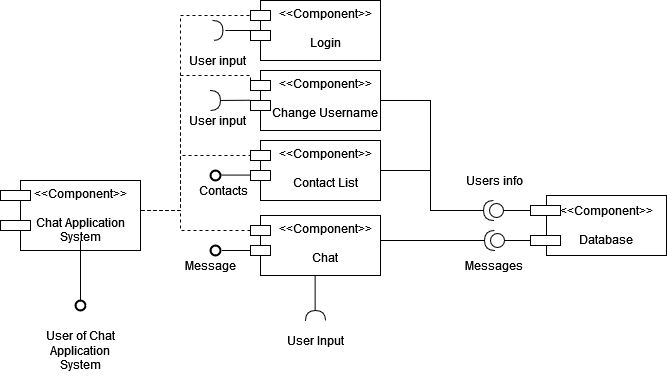

The diagram above was exported from draw.io. Its source (the exported page's mxGraphModel, read from the mxfile embedded in the PNG):
<mxGraphModel dx="1877" dy="1699" grid="1" gridSize="10" guides="1" tooltips="1" connect="1" arrows="1" fold="1" page="1" pageScale="1" pageWidth="827" pageHeight="1169" math="0" shadow="0">
  <root>
    <mxCell id="0" />
    <mxCell id="1" parent="0" />
    <mxCell id="ZsmgqfRSLHhfnduuy0cR-49" style="edgeStyle=orthogonalEdgeStyle;rounded=0;orthogonalLoop=1;jettySize=auto;html=1;exitX=1;exitY=0.5;exitDx=0;exitDy=0;entryX=1;entryY=0.5;entryDx=0;entryDy=0;entryPerimeter=0;endArrow=none;endFill=0;" parent="1" source="ZsmgqfRSLHhfnduuy0cR-60" target="DNyCJ5z98argA1VYbuBe-50" edge="1">
      <mxGeometry relative="1" as="geometry">
        <mxPoint x="380" y="220" as="targetPoint" />
        <mxPoint x="310" y="240" as="sourcePoint" />
        <Array as="points">
          <mxPoint x="300" y="220" />
        </Array>
      </mxGeometry>
    </mxCell>
    <mxCell id="DNyCJ5z98argA1VYbuBe-5" value="&lt;div&gt;&amp;lt;&amp;lt;Component&amp;gt;&amp;gt;&lt;/div&gt;&lt;div&gt;&lt;br&gt;&lt;/div&gt;&lt;div&gt;Chat Application System&lt;/div&gt;" style="rounded=0;whiteSpace=wrap;html=1;" parent="1" vertex="1">
      <mxGeometry x="-60" y="160" width="120" height="70" as="geometry" />
    </mxCell>
    <mxCell id="DNyCJ5z98argA1VYbuBe-7" value="&lt;div style=&quot;border-color: var(--border-color);&quot;&gt;&amp;lt;&amp;lt;Component&amp;gt;&amp;gt;&lt;/div&gt;&lt;div style=&quot;border-color: var(--border-color);&quot;&gt;&lt;br style=&quot;border-color: var(--border-color);&quot;&gt;&lt;/div&gt;Database" style="rounded=0;whiteSpace=wrap;html=1;" parent="1" vertex="1">
      <mxGeometry x="466" y="175" width="120" height="60" as="geometry" />
    </mxCell>
    <mxCell id="DNyCJ5z98argA1VYbuBe-10" value="" style="rounded=0;whiteSpace=wrap;html=1;" parent="1" vertex="1">
      <mxGeometry x="-80" y="170" width="30" height="10" as="geometry" />
    </mxCell>
    <mxCell id="DNyCJ5z98argA1VYbuBe-13" value="" style="rounded=0;whiteSpace=wrap;html=1;" parent="1" vertex="1">
      <mxGeometry x="-80" y="200" width="30" height="10" as="geometry" />
    </mxCell>
    <mxCell id="DNyCJ5z98argA1VYbuBe-23" value="" style="rounded=0;whiteSpace=wrap;html=1;" parent="1" vertex="1">
      <mxGeometry x="450" y="185" width="30" height="10" as="geometry" />
    </mxCell>
    <mxCell id="DNyCJ5z98argA1VYbuBe-24" value="" style="rounded=0;whiteSpace=wrap;html=1;" parent="1" vertex="1">
      <mxGeometry x="450" y="215" width="30" height="10" as="geometry" />
    </mxCell>
    <mxCell id="DNyCJ5z98argA1VYbuBe-27" value="" style="endArrow=none;html=1;rounded=0;" parent="1" source="DNyCJ5z98argA1VYbuBe-29" edge="1">
      <mxGeometry width="50" height="50" relative="1" as="geometry">
        <mxPoint y="280" as="sourcePoint" />
        <mxPoint y="220" as="targetPoint" />
      </mxGeometry>
    </mxCell>
    <mxCell id="DNyCJ5z98argA1VYbuBe-30" value="" style="endArrow=none;html=1;rounded=0;" parent="1" target="DNyCJ5z98argA1VYbuBe-29" edge="1">
      <mxGeometry width="50" height="50" relative="1" as="geometry">
        <mxPoint y="280" as="sourcePoint" />
        <mxPoint y="220" as="targetPoint" />
      </mxGeometry>
    </mxCell>
    <mxCell id="DNyCJ5z98argA1VYbuBe-29" value="" style="strokeWidth=2;html=1;shape=mxgraph.flowchart.start_2;whiteSpace=wrap;" parent="1" vertex="1">
      <mxGeometry x="-5" y="280" width="10" height="10" as="geometry" />
    </mxCell>
    <mxCell id="DNyCJ5z98argA1VYbuBe-38" value="" style="endArrow=none;html=1;rounded=0;" parent="1" edge="1">
      <mxGeometry width="50" height="50" relative="1" as="geometry">
        <mxPoint x="140" y="154.57999999999998" as="sourcePoint" />
        <mxPoint x="170" y="154.57999999999998" as="targetPoint" />
      </mxGeometry>
    </mxCell>
    <mxCell id="DNyCJ5z98argA1VYbuBe-39" value="" style="strokeWidth=2;html=1;shape=mxgraph.flowchart.start_2;whiteSpace=wrap;" parent="1" vertex="1">
      <mxGeometry x="130" y="150" width="10" height="10" as="geometry" />
    </mxCell>
    <mxCell id="DNyCJ5z98argA1VYbuBe-40" value="" style="endArrow=none;html=1;rounded=0;" parent="1" edge="1">
      <mxGeometry width="50" height="50" relative="1" as="geometry">
        <mxPoint x="141" y="230" as="sourcePoint" />
        <mxPoint x="171" y="230" as="targetPoint" />
      </mxGeometry>
    </mxCell>
    <mxCell id="DNyCJ5z98argA1VYbuBe-41" value="" style="strokeWidth=2;html=1;shape=mxgraph.flowchart.start_2;whiteSpace=wrap;" parent="1" vertex="1">
      <mxGeometry x="130" y="225" width="10" height="10" as="geometry" />
    </mxCell>
    <mxCell id="DNyCJ5z98argA1VYbuBe-50" value="" style="shape=providedRequiredInterface;html=1;verticalLabelPosition=bottom;sketch=0;direction=west;" parent="1" vertex="1">
      <mxGeometry x="404" y="210" width="20" height="20" as="geometry" />
    </mxCell>
    <mxCell id="DNyCJ5z98argA1VYbuBe-52" value="" style="shape=providedRequiredInterface;html=1;verticalLabelPosition=bottom;sketch=0;direction=west;" parent="1" vertex="1">
      <mxGeometry x="403" y="180" width="20" height="20" as="geometry" />
    </mxCell>
    <mxCell id="DNyCJ5z98argA1VYbuBe-53" style="edgeStyle=orthogonalEdgeStyle;rounded=0;orthogonalLoop=1;jettySize=auto;html=1;exitX=0;exitY=0.5;exitDx=0;exitDy=0;entryX=0;entryY=0.5;entryDx=0;entryDy=0;entryPerimeter=0;endArrow=none;endFill=0;" parent="1" target="DNyCJ5z98argA1VYbuBe-52" edge="1">
      <mxGeometry relative="1" as="geometry">
        <mxPoint x="450" y="190" as="sourcePoint" />
      </mxGeometry>
    </mxCell>
    <mxCell id="DNyCJ5z98argA1VYbuBe-55" style="edgeStyle=orthogonalEdgeStyle;rounded=0;orthogonalLoop=1;jettySize=auto;html=1;exitX=0;exitY=0.5;exitDx=0;exitDy=0;entryX=0;entryY=0.5;entryDx=0;entryDy=0;entryPerimeter=0;endArrow=none;endFill=0;" parent="1" target="DNyCJ5z98argA1VYbuBe-50" edge="1">
      <mxGeometry relative="1" as="geometry">
        <mxPoint x="450" y="220" as="sourcePoint" />
      </mxGeometry>
    </mxCell>
    <mxCell id="DNyCJ5z98argA1VYbuBe-61" value="User input " style="text;html=1;strokeColor=none;fillColor=none;align=center;verticalAlign=middle;whiteSpace=wrap;rounded=0;" parent="1" vertex="1">
      <mxGeometry x="100" y="90" width="75" height="20" as="geometry" />
    </mxCell>
    <mxCell id="DNyCJ5z98argA1VYbuBe-62" value="Message" style="text;html=1;strokeColor=none;fillColor=none;align=center;verticalAlign=middle;whiteSpace=wrap;rounded=0;" parent="1" vertex="1">
      <mxGeometry x="90" y="235" width="80" height="20" as="geometry" />
    </mxCell>
    <mxCell id="DNyCJ5z98argA1VYbuBe-66" value="Users info" style="text;html=1;strokeColor=none;fillColor=none;align=center;verticalAlign=middle;whiteSpace=wrap;rounded=0;" parent="1" vertex="1">
      <mxGeometry x="371" y="150" width="86" height="20" as="geometry" />
    </mxCell>
    <mxCell id="DNyCJ5z98argA1VYbuBe-73" value="User of Chat Application System" style="text;html=1;strokeColor=none;fillColor=none;align=center;verticalAlign=middle;whiteSpace=wrap;rounded=0;" parent="1" vertex="1">
      <mxGeometry x="-50" y="300" width="100" height="60" as="geometry" />
    </mxCell>
    <mxCell id="ZsmgqfRSLHhfnduuy0cR-48" value="Messages " style="text;html=1;strokeColor=none;fillColor=none;align=center;verticalAlign=middle;whiteSpace=wrap;rounded=0;" parent="1" vertex="1">
      <mxGeometry x="371" y="235" width="86" height="20" as="geometry" />
    </mxCell>
    <mxCell id="ZsmgqfRSLHhfnduuy0cR-51" value="&lt;div&gt;&amp;lt;&amp;lt;Component&amp;gt;&amp;gt;&lt;/div&gt;&lt;div&gt;&lt;br&gt;&lt;/div&gt;&lt;div&gt;Login&lt;/div&gt;" style="shape=module;align=left;spacingLeft=20;align=center;verticalAlign=top;whiteSpace=wrap;html=1;" parent="1" vertex="1">
      <mxGeometry x="170" y="-20" width="130" height="60" as="geometry" />
    </mxCell>
    <mxCell id="ZsmgqfRSLHhfnduuy0cR-67" style="edgeStyle=orthogonalEdgeStyle;rounded=0;orthogonalLoop=1;jettySize=auto;html=1;exitX=1;exitY=0.5;exitDx=0;exitDy=0;endArrow=none;endFill=0;" parent="1" source="ZsmgqfRSLHhfnduuy0cR-52" edge="1">
      <mxGeometry relative="1" as="geometry">
        <mxPoint x="350" y="150" as="targetPoint" />
        <Array as="points">
          <mxPoint x="350" y="80" />
        </Array>
      </mxGeometry>
    </mxCell>
    <mxCell id="ZsmgqfRSLHhfnduuy0cR-52" value="&lt;div&gt;&amp;lt;&amp;lt;Component&amp;gt;&amp;gt;&lt;/div&gt;&lt;div&gt;&lt;br&gt;&lt;/div&gt;&lt;div&gt;Change Username&lt;/div&gt;" style="shape=module;align=left;spacingLeft=20;align=center;verticalAlign=top;whiteSpace=wrap;html=1;" parent="1" vertex="1">
      <mxGeometry x="170" y="50" width="130" height="60" as="geometry" />
    </mxCell>
    <mxCell id="ZsmgqfRSLHhfnduuy0cR-54" value="&lt;div&gt;&amp;lt;&amp;lt;Component&amp;gt;&amp;gt;&lt;/div&gt;&lt;div&gt;&lt;br&gt;&lt;/div&gt;&lt;div&gt;Contact List&lt;/div&gt;" style="shape=module;align=left;spacingLeft=20;align=center;verticalAlign=top;whiteSpace=wrap;html=1;" parent="1" vertex="1">
      <mxGeometry x="170" y="120" width="130" height="60" as="geometry" />
    </mxCell>
    <mxCell id="ZsmgqfRSLHhfnduuy0cR-58" style="edgeStyle=orthogonalEdgeStyle;rounded=0;orthogonalLoop=1;jettySize=auto;html=1;exitX=1;exitY=0.5;exitDx=0;exitDy=0;entryX=0;entryY=0;entryDx=0;entryDy=15;entryPerimeter=0;endArrow=none;endFill=0;dashed=1;" parent="1" source="DNyCJ5z98argA1VYbuBe-5" target="ZsmgqfRSLHhfnduuy0cR-54" edge="1">
      <mxGeometry relative="1" as="geometry">
        <Array as="points">
          <mxPoint x="100" y="190" />
          <mxPoint x="100" y="135" />
        </Array>
      </mxGeometry>
    </mxCell>
    <mxCell id="ZsmgqfRSLHhfnduuy0cR-59" value="Contacts" style="text;html=1;strokeColor=none;fillColor=none;align=center;verticalAlign=middle;whiteSpace=wrap;rounded=0;" parent="1" vertex="1">
      <mxGeometry x="106" y="160" width="74" height="20" as="geometry" />
    </mxCell>
    <mxCell id="ZsmgqfRSLHhfnduuy0cR-60" value="&lt;div&gt;&lt;div&gt;&amp;lt;&amp;lt;Component&amp;gt;&amp;gt;&lt;/div&gt;&lt;/div&gt;&lt;div&gt;&lt;br&gt;&lt;/div&gt;&lt;div&gt;Chat&lt;/div&gt;" style="shape=module;align=left;spacingLeft=20;align=center;verticalAlign=top;whiteSpace=wrap;html=1;" parent="1" vertex="1">
      <mxGeometry x="170" y="195" width="130" height="60" as="geometry" />
    </mxCell>
    <mxCell id="ZsmgqfRSLHhfnduuy0cR-61" style="edgeStyle=orthogonalEdgeStyle;rounded=0;orthogonalLoop=1;jettySize=auto;html=1;exitX=1;exitY=0.5;exitDx=0;exitDy=0;entryX=0;entryY=0;entryDx=0;entryDy=15;entryPerimeter=0;dashed=1;endArrow=none;endFill=0;" parent="1" source="DNyCJ5z98argA1VYbuBe-5" target="ZsmgqfRSLHhfnduuy0cR-60" edge="1">
      <mxGeometry relative="1" as="geometry">
        <Array as="points">
          <mxPoint x="100" y="190" />
          <mxPoint x="100" y="210" />
        </Array>
      </mxGeometry>
    </mxCell>
    <mxCell id="ZsmgqfRSLHhfnduuy0cR-62" style="edgeStyle=orthogonalEdgeStyle;rounded=0;orthogonalLoop=1;jettySize=auto;html=1;exitX=1;exitY=0.5;exitDx=0;exitDy=0;entryX=0;entryY=0;entryDx=0;entryDy=15;entryPerimeter=0;dashed=1;endArrow=none;endFill=0;" parent="1" source="DNyCJ5z98argA1VYbuBe-5" target="ZsmgqfRSLHhfnduuy0cR-52" edge="1">
      <mxGeometry relative="1" as="geometry">
        <Array as="points">
          <mxPoint x="100" y="190" />
          <mxPoint x="100" y="55" />
        </Array>
      </mxGeometry>
    </mxCell>
    <mxCell id="ZsmgqfRSLHhfnduuy0cR-63" value="" style="endArrow=none;html=1;rounded=0;" parent="1" edge="1">
      <mxGeometry width="50" height="50" relative="1" as="geometry">
        <mxPoint x="140" y="79.96285714285705" as="sourcePoint" />
        <mxPoint x="170" y="79.73999999999998" as="targetPoint" />
      </mxGeometry>
    </mxCell>
    <mxCell id="ZsmgqfRSLHhfnduuy0cR-65" style="edgeStyle=orthogonalEdgeStyle;rounded=0;orthogonalLoop=1;jettySize=auto;html=1;exitX=1;exitY=0.5;exitDx=0;exitDy=0;entryX=1;entryY=0.5;entryDx=0;entryDy=0;entryPerimeter=0;endArrow=none;endFill=0;" parent="1" source="ZsmgqfRSLHhfnduuy0cR-54" target="DNyCJ5z98argA1VYbuBe-52" edge="1">
      <mxGeometry relative="1" as="geometry">
        <Array as="points">
          <mxPoint x="350" y="150" />
          <mxPoint x="350" y="190" />
        </Array>
      </mxGeometry>
    </mxCell>
    <mxCell id="ZsmgqfRSLHhfnduuy0cR-69" value="" style="endArrow=none;html=1;rounded=0;" parent="1" edge="1">
      <mxGeometry width="50" height="50" relative="1" as="geometry">
        <mxPoint x="140" y="79.73999999999998" as="sourcePoint" />
        <mxPoint x="140" y="79.74000000000001" as="targetPoint" />
      </mxGeometry>
    </mxCell>
    <mxCell id="ZsmgqfRSLHhfnduuy0cR-70" style="edgeStyle=orthogonalEdgeStyle;rounded=0;orthogonalLoop=1;jettySize=auto;html=1;exitX=1;exitY=0.5;exitDx=0;exitDy=0;entryX=0;entryY=0;entryDx=0;entryDy=15;entryPerimeter=0;dashed=1;endArrow=none;endFill=0;" parent="1" source="DNyCJ5z98argA1VYbuBe-5" target="ZsmgqfRSLHhfnduuy0cR-51" edge="1">
      <mxGeometry relative="1" as="geometry">
        <Array as="points">
          <mxPoint x="100" y="190" />
          <mxPoint x="100" y="-5" />
        </Array>
      </mxGeometry>
    </mxCell>
    <mxCell id="ZsmgqfRSLHhfnduuy0cR-71" value="" style="endArrow=none;html=1;rounded=0;" parent="1" edge="1">
      <mxGeometry width="50" height="50" relative="1" as="geometry">
        <mxPoint x="148" y="10" as="sourcePoint" />
        <mxPoint x="175" y="9.999999999999972" as="targetPoint" />
      </mxGeometry>
    </mxCell>
    <mxCell id="ZsmgqfRSLHhfnduuy0cR-73" value="" style="endArrow=none;html=1;rounded=0;" parent="1" edge="1">
      <mxGeometry width="50" height="50" relative="1" as="geometry">
        <mxPoint x="145" y="9.999999999999972" as="sourcePoint" />
        <mxPoint x="148" y="10" as="targetPoint" />
      </mxGeometry>
    </mxCell>
    <mxCell id="ZsmgqfRSLHhfnduuy0cR-75" value="" style="shape=requiredInterface;html=1;verticalLabelPosition=bottom;sketch=0;" parent="1" vertex="1">
      <mxGeometry x="132.5" width="10" height="20" as="geometry" />
    </mxCell>
    <mxCell id="ZsmgqfRSLHhfnduuy0cR-76" value="User input " style="text;html=1;strokeColor=none;fillColor=none;align=center;verticalAlign=middle;whiteSpace=wrap;rounded=0;" parent="1" vertex="1">
      <mxGeometry x="100" y="30" width="75" height="20" as="geometry" />
    </mxCell>
    <mxCell id="ZsmgqfRSLHhfnduuy0cR-77" value="" style="shape=requiredInterface;html=1;verticalLabelPosition=bottom;sketch=0;" parent="1" vertex="1">
      <mxGeometry x="130" y="70" width="10" height="20" as="geometry" />
    </mxCell>
    <mxCell id="ZsmgqfRSLHhfnduuy0cR-84" value="" style="endArrow=none;html=1;rounded=0;" parent="1" edge="1">
      <mxGeometry width="50" height="50" relative="1" as="geometry">
        <mxPoint x="234.64" y="290" as="sourcePoint" />
        <mxPoint x="234.64" y="255" as="targetPoint" />
      </mxGeometry>
    </mxCell>
    <mxCell id="ZsmgqfRSLHhfnduuy0cR-85" value="" style="shape=requiredInterface;html=1;verticalLabelPosition=bottom;sketch=0;direction=north;" parent="1" vertex="1">
      <mxGeometry x="225" y="290" width="20" height="10" as="geometry" />
    </mxCell>
    <mxCell id="ZsmgqfRSLHhfnduuy0cR-86" value="User Input" style="text;html=1;strokeColor=none;fillColor=none;align=center;verticalAlign=middle;whiteSpace=wrap;rounded=0;" parent="1" vertex="1">
      <mxGeometry x="195" y="310" width="80" height="20" as="geometry" />
    </mxCell>
  </root>
</mxGraphModel>